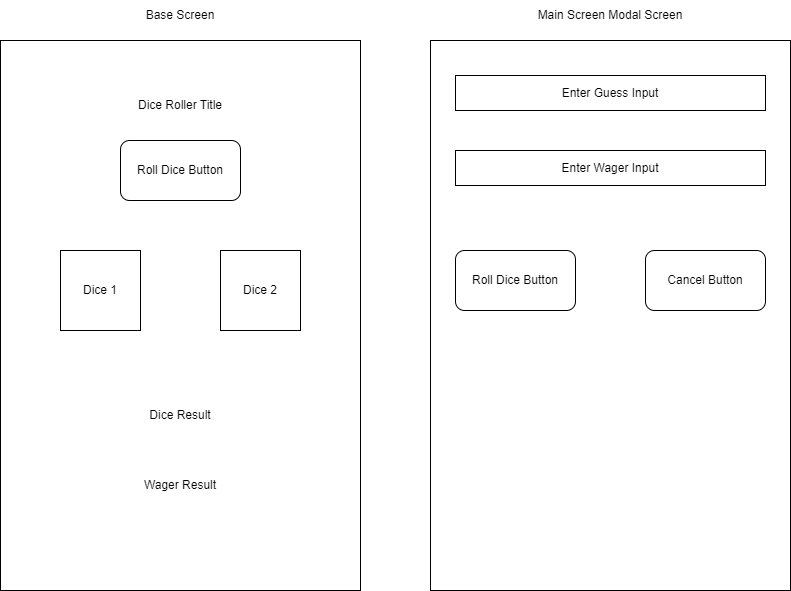

The diagram above was exported from draw.io. Its source (the exported page's mxGraphModel, read from the mxfile embedded in the PNG):
<mxGraphModel dx="2074" dy="1140" grid="1" gridSize="10" guides="1" tooltips="1" connect="1" arrows="1" fold="1" page="1" pageScale="1" pageWidth="850" pageHeight="1100" math="0" shadow="0">
  <root>
    <mxCell id="0" />
    <mxCell id="1" parent="0" />
    <mxCell id="lZQaoV1otxgwPUgUcBE_-1" value="" style="rounded=0;whiteSpace=wrap;html=1;" parent="1" vertex="1">
      <mxGeometry x="140" y="50" width="360" height="550" as="geometry" />
    </mxCell>
    <mxCell id="lZQaoV1otxgwPUgUcBE_-3" value="Dice Roller Title" style="text;html=1;strokeColor=none;fillColor=none;align=center;verticalAlign=middle;whiteSpace=wrap;rounded=0;" parent="1" vertex="1">
      <mxGeometry x="240" y="100" width="160" height="30" as="geometry" />
    </mxCell>
    <mxCell id="lZQaoV1otxgwPUgUcBE_-4" value="Base Screen" style="text;html=1;strokeColor=none;fillColor=none;align=center;verticalAlign=middle;whiteSpace=wrap;rounded=0;" parent="1" vertex="1">
      <mxGeometry x="250" y="10" width="140" height="30" as="geometry" />
    </mxCell>
    <mxCell id="lZQaoV1otxgwPUgUcBE_-7" value="Dice 1" style="whiteSpace=wrap;html=1;aspect=fixed;" parent="1" vertex="1">
      <mxGeometry x="200" y="260" width="80" height="80" as="geometry" />
    </mxCell>
    <mxCell id="lZQaoV1otxgwPUgUcBE_-8" value="Dice 2" style="whiteSpace=wrap;html=1;aspect=fixed;" parent="1" vertex="1">
      <mxGeometry x="360" y="260" width="80" height="80" as="geometry" />
    </mxCell>
    <mxCell id="lZQaoV1otxgwPUgUcBE_-9" value="Dice Result" style="text;html=1;strokeColor=none;fillColor=none;align=center;verticalAlign=middle;whiteSpace=wrap;rounded=0;" parent="1" vertex="1">
      <mxGeometry x="255" y="410" width="130" height="30" as="geometry" />
    </mxCell>
    <mxCell id="lZQaoV1otxgwPUgUcBE_-10" value="Wager Result" style="text;html=1;strokeColor=none;fillColor=none;align=center;verticalAlign=middle;whiteSpace=wrap;rounded=0;" parent="1" vertex="1">
      <mxGeometry x="255" y="480" width="130" height="30" as="geometry" />
    </mxCell>
    <mxCell id="lZQaoV1otxgwPUgUcBE_-13" value="" style="rounded=0;whiteSpace=wrap;html=1;" parent="1" vertex="1">
      <mxGeometry x="570" y="50" width="360" height="550" as="geometry" />
    </mxCell>
    <mxCell id="lZQaoV1otxgwPUgUcBE_-14" value="Main Screen Modal Screen" style="text;html=1;strokeColor=none;fillColor=none;align=center;verticalAlign=middle;whiteSpace=wrap;rounded=0;" parent="1" vertex="1">
      <mxGeometry x="645" y="10" width="210" height="30" as="geometry" />
    </mxCell>
    <mxCell id="lZQaoV1otxgwPUgUcBE_-15" value="Enter Guess Input" style="rounded=0;whiteSpace=wrap;html=1;" parent="1" vertex="1">
      <mxGeometry x="595" y="85" width="310" height="35" as="geometry" />
    </mxCell>
    <mxCell id="lZQaoV1otxgwPUgUcBE_-16" value="Enter Wager Input" style="rounded=0;whiteSpace=wrap;html=1;" parent="1" vertex="1">
      <mxGeometry x="595" y="160" width="310" height="35" as="geometry" />
    </mxCell>
    <mxCell id="lZQaoV1otxgwPUgUcBE_-17" value="Roll Dice Button" style="rounded=1;whiteSpace=wrap;html=1;" parent="1" vertex="1">
      <mxGeometry x="595" y="260" width="120" height="60" as="geometry" />
    </mxCell>
    <mxCell id="lZQaoV1otxgwPUgUcBE_-18" value="Cancel Button" style="rounded=1;whiteSpace=wrap;html=1;" parent="1" vertex="1">
      <mxGeometry x="785" y="260" width="120" height="60" as="geometry" />
    </mxCell>
    <mxCell id="lZQaoV1otxgwPUgUcBE_-19" value="Roll Dice Button" style="rounded=1;whiteSpace=wrap;html=1;" parent="1" vertex="1">
      <mxGeometry x="260" y="150" width="120" height="60" as="geometry" />
    </mxCell>
  </root>
</mxGraphModel>